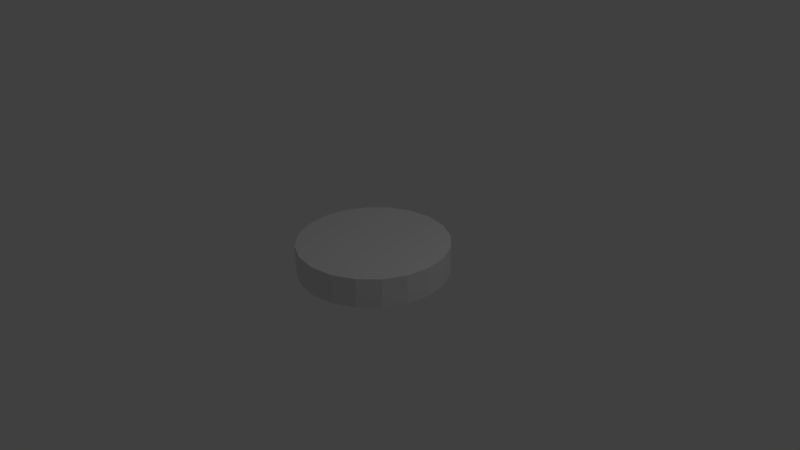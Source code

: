 # Source: coin.blend  (saved by Blender 2.64.0; exported with 4.5.12 LTS)
import bpy
from mathutils import Matrix  # noqa: F401  (used for matrix-valued properties, if any)

bpy.ops.wm.read_factory_settings(use_empty=True)
scene = bpy.context.scene
scene.name = 'Scene'

# ---- collections
col_collection_1 = bpy.data.collections.new('Collection 1'); scene.collection.children.link(col_collection_1)

# ---- world
world_world = bpy.data.worlds.new('World'); scene.world = world_world
world_world.color = (0.05088, 0.05088, 0.05088)
world_world.use_sun_shadow = False
world_world.sun_shadow_jitter_overblur = 0.0
world_world.cycles.sampling_method = 'MANUAL'
world_world.cycles.sample_map_resolution = 256

# ---- cameras
cam_camera = bpy.data.cameras.new('Camera')
cam_camera.clip_end = 100.0
cam_camera.lens = 35.0
cam_camera.sensor_width = 32.0
cam_camera.sensor_height = 18.0
cam_camera.ortho_scale = 7.314
cam_camera.dof.focus_distance = 0.0
cam_camera.dof.aperture_fstop = 128.0

# ---- lights
light_lamp = bpy.data.lights.new('Lamp', 'POINT')
light_lamp.transmission_factor = 0.0
light_lamp.cutoff_distance = 30.0
light_lamp.energy = 100.0
light_lamp.shadow_buffer_clip_start = 1.001
light_lamp.shadow_soft_size = 1.0
light_lamp.shadow_maximum_resolution = 0.006
light_lamp.use_absolute_resolution = True
light_lamp.cycles.use_multiple_importance_sampling = False

# ---- meshes
me_cylinder_001 = bpy.data.meshes.new('Cylinder.001')
me_cylinder_001.from_pydata([(0.0, 0.0, -0.1958), (0.0, 0.0, 0.1958), (0.0, 1.0, -0.1958), (0.0, 1.0, 0.1958), (0.309, 0.9511, -0.1958), (0.309, 0.9511, 0.1958), (0.5878, 0.809, -0.1958), (0.5878, 0.809, 0.1958), (0.809, 0.5878, -0.1958), (0.809, 0.5878, 0.1958), (0.9511, 0.309, -0.1958), (0.9511, 0.309, 0.1958), (1.0, -4.371e-08, -0.1958), (1.0, -4.371e-08, 0.1958), (0.9511, -0.309, -0.1958), (0.9511, -0.309, 0.1958), (0.809, -0.5878, -0.1958), (0.809, -0.5878, 0.1958), (0.5878, -0.809, -0.1958), (0.5878, -0.809, 0.1958), (0.309, -0.9511, -0.1958), (0.309, -0.9511, 0.1958), (-3.258e-07, -1.0, -0.1958), (-3.258e-07, -1.0, 0.1958), (-0.309, -0.9511, -0.1958), (-0.309, -0.9511, 0.1958), (-0.5878, -0.809, -0.1958), (-0.5878, -0.809, 0.1958), (-0.809, -0.5878, -0.1958), (-0.809, -0.5878, 0.1958), (-0.9511, -0.309, -0.1958), (-0.9511, -0.309, 0.1958), (-1.0, 9.656e-07, -0.1958), (-1.0, 9.656e-07, 0.1958), (-0.9511, 0.309, -0.1958), (-0.9511, 0.309, 0.1958), (-0.809, 0.5878, -0.1958), (-0.809, 0.5878, 0.1958), (-0.5878, 0.809, -0.1958), (-0.5878, 0.809, 0.1958), (-0.309, 0.9511, -0.1958), (-0.309, 0.9511, 0.1958)], [], [(0, 2, 4), (1, 5, 3), (2, 3, 5, 4), (0, 4, 6), (1, 7, 5), (4, 5, 7, 6), (0, 6, 8), (1, 9, 7), (6, 7, 9, 8), (0, 8, 10), (1, 11, 9), (8, 9, 11, 10), (0, 10, 12), (1, 13, 11), (10, 11, 13, 12), (0, 12, 14), (1, 15, 13), (12, 13, 15, 14), (0, 14, 16), (1, 17, 15), (14, 15, 17, 16), (0, 16, 18), (1, 19, 17), (16, 17, 19, 18), (0, 18, 20), (1, 21, 19), (18, 19, 21, 20), (0, 20, 22), (1, 23, 21), (20, 21, 23, 22), (0, 22, 24), (1, 25, 23), (22, 23, 25, 24), (0, 24, 26), (1, 27, 25), (24, 25, 27, 26), (0, 26, 28), (1, 29, 27), (26, 27, 29, 28), (0, 28, 30), (1, 31, 29), (28, 29, 31, 30), (0, 30, 32), (1, 33, 31), (30, 31, 33, 32), (0, 32, 34), (1, 35, 33), (32, 33, 35, 34), (0, 34, 36), (1, 37, 35), (34, 35, 37, 36), (0, 36, 38), (1, 39, 37), (36, 37, 39, 38), (0, 38, 40), (1, 41, 39), (38, 39, 41, 40), (0, 40, 2), (1, 3, 41), (40, 41, 3, 2)])
_uv = me_cylinder_001.uv_layers.new(name='UVMap')
_uv.uv.foreach_set('vector', [0.4984, 0.5632, 0.4984, 0.9814, 0.6276, 0.961, 0.4984, 0.5632, 0.6276, 0.961, 0.4984, 0.9814, 0.9999, 0.001436, 0.9999, 0.1252, 0.9499, 0.1252, 0.9499, 0.001436, 0.4984, 0.5632, 0.6276, 0.961, 0.7442, 0.9016, 0.4984, 0.5632, 0.7442, 0.9016, 0.6276, 0.961, 0.9499, 0.001436, 0.9499, 0.1252, 0.8999, 0.1252, 0.8999, 0.001436, 0.4984, 0.5632, 0.7442, 0.9016, 0.8367, 0.809, 0.4984, 0.5632, 0.8367, 0.809, 0.7442, 0.9016, 0.8999, 0.001436, 0.8999, 0.1252, 0.8499, 0.1252, 0.8499, 0.001436, 0.4984, 0.5632, 0.8367, 0.809, 0.8961, 0.6924, 0.4984, 0.5632, 0.8961, 0.6924, 0.8367, 0.809, 0.8499, 0.001436, 0.8499, 0.1252, 0.7999, 0.1252, 0.7999, 0.001436, 0.4984, 0.5632, 0.8961, 0.6924, 0.9166, 0.5632, 0.4984, 0.5632, 0.9166, 0.5632, 0.8961, 0.6924, 0.7999, 0.001436, 0.7999, 0.1252, 0.7499, 0.1252, 0.7499, 0.001436, 0.4984, 0.5632, 0.9166, 0.5632, 0.8961, 0.434, 0.4984, 0.5632, 0.8961, 0.434, 0.9166, 0.5632, 0.7499, 0.001436, 0.7499, 0.1252, 0.6999, 0.1252, 0.6999, 0.001436, 0.4984, 0.5632, 0.8961, 0.434, 0.8367, 0.3174, 0.4984, 0.5632, 0.8367, 0.3174, 0.8961, 0.434, 0.6999, 0.001436, 0.6999, 0.1252, 0.6499, 0.1252, 0.6499, 0.001436, 0.4984, 0.5632, 0.8367, 0.3174, 0.7442, 0.2249, 0.4984, 0.5632, 0.7442, 0.2249, 0.8367, 0.3174, 0.6499, 0.001436, 0.6499, 0.1252, 0.5999, 0.1252, 0.5999, 0.001436, 0.4984, 0.5632, 0.7442, 0.2249, 0.6276, 0.1655, 0.4984, 0.5632, 0.6276, 0.1655, 0.7442, 0.2249, 0.5999, 0.001436, 0.5999, 0.1252, 0.5499, 0.1252, 0.5499, 0.001436, 0.4984, 0.5632, 0.6276, 0.1655, 0.4984, 0.145, 0.4984, 0.5632, 0.4984, 0.145, 0.6276, 0.1655, 0.5499, 0.001436, 0.5499, 0.1252, 0.4999, 0.1252, 0.4999, 0.001436, 0.4984, 0.5632, 0.4984, 0.145, 0.3692, 0.1655, 0.4984, 0.5632, 0.3692, 0.1655, 0.4984, 0.145, 0.4999, 0.001436, 0.4999, 0.1252, 0.4499, 0.1252, 0.4499, 0.001436, 0.4984, 0.5632, 0.3692, 0.1655, 0.2526, 0.2249, 0.4984, 0.5632, 0.2526, 0.2249, 0.3692, 0.1655, 0.4499, 0.001436, 0.4499, 0.1252, 0.3999, 0.1252, 0.3999, 0.001436, 0.4984, 0.5632, 0.2526, 0.2249, 0.1601, 0.3174, 0.4984, 0.5632, 0.1601, 0.3174, 0.2526, 0.2249, 0.3999, 0.001436, 0.3999, 0.1252, 0.3499, 0.1252, 0.3499, 0.001436, 0.4984, 0.5632, 0.1601, 0.3174, 0.1006, 0.434, 0.4984, 0.5632, 0.1006, 0.434, 0.1601, 0.3174, 0.3499, 0.001436, 0.3499, 0.1252, 0.2999, 0.1252, 0.2999, 0.001436, 0.4984, 0.5632, 0.1006, 0.434, 0.08018, 0.5632, 0.4984, 0.5632, 0.08018, 0.5632, 0.1006, 0.434, 0.2999, 0.001436, 0.2999, 0.1252, 0.2499, 0.1252, 0.2499, 0.001436, 0.4984, 0.5632, 0.08018, 0.5632, 0.1007, 0.6924, 0.4984, 0.5632, 0.1007, 0.6924, 0.08018, 0.5632, 0.2499, 0.001436, 0.2499, 0.1252, 0.1999, 0.1252, 0.1999, 0.001436, 0.4984, 0.5632, 0.1007, 0.6924, 0.1601, 0.809, 0.4984, 0.5632, 0.1601, 0.809, 0.1007, 0.6924, 0.1999, 0.001436, 0.1999, 0.1252, 0.1499, 0.1252, 0.1499, 0.001436, 0.4984, 0.5632, 0.1601, 0.809, 0.2526, 0.9016, 0.4984, 0.5632, 0.2526, 0.9016, 0.1601, 0.809, 0.1499, 0.001436, 0.1499, 0.1252, 0.09991, 0.1252, 0.09991, 0.001436, 0.4984, 0.5632, 0.2526, 0.9016, 0.3692, 0.961, 0.4984, 0.5632, 0.3692, 0.961, 0.2526, 0.9016, 0.09991, 0.001436, 0.09991, 0.1252, 0.04991, 0.1252, 0.04991, 0.001436, 0.4984, 0.5632, 0.3692, 0.961, 0.4984, 0.9814, 0.4984, 0.5632, 0.4984, 0.9814, 0.3692, 0.961, 0.04991, 0.001436, 0.04991, 0.1252, -9.375e-05, 0.1252, -9.375e-05, 0.001436])
me_cylinder_001.use_remesh_preserve_volume = False
me_cylinder_001.use_remesh_preserve_attributes = False
me_cylinder_001.use_mirror_vertex_groups = False
me_cylinder_001.update()

# ---- objects
ob_cylinder = bpy.data.objects.new('Cylinder', me_cylinder_001)
ob_lamp = bpy.data.objects.new('Lamp', light_lamp)
ob_camera = bpy.data.objects.new('Camera', cam_camera)

# ---- transforms, parenting, visibility, modifiers, constraints
ob_cylinder.location = (0.0, 0.0, 0.0)
ob_cylinder.lineart.crease_threshold = 0.0
ob_lamp.location = (4.076, 1.005, 5.904)
ob_lamp.rotation_euler = (0.6503, 0.05522, 1.866)
ob_lamp.lock_rotations_4d = False
ob_lamp.empty_display_type = 'ARROWS'
ob_lamp.color = (0.0, 0.0, 0.0, 0.0)
ob_lamp.lineart.crease_threshold = 0.0
ob_camera.location = (7.481, -6.508, 5.344)
ob_camera.rotation_euler = (1.109, 0.01082, 0.8149)
ob_camera.lock_rotations_4d = False
ob_camera.empty_display_type = 'ARROWS'
ob_camera.color = (0.0, 0.0, 0.0, 0.0)
ob_camera.display_type = 'WIRE'
ob_camera.lineart.crease_threshold = 0.0

# ---- collection membership
col_collection_1.objects.link(ob_cylinder)
col_collection_1.objects.link(ob_lamp)
col_collection_1.objects.link(ob_camera)

# ---- scene / render settings (as saved in the file)
scene.camera = ob_camera
scene.frame_start = 1; scene.frame_end = 250; scene.frame_set(1)
scene.render.engine = 'BLENDER_EEVEE_NEXT'
scene.render.image_settings.color_mode = 'RGB'
scene.render.image_settings.compression = 90
scene.render.resolution_percentage = 50
scene.render.dither_intensity = 0.0
scene.render.bake_margin = 2
scene.render.bake_bias = 0.0
scene.cycles.use_denoising = False
scene.cycles.samples = 10
scene.cycles.sampling_pattern = 'TABULATED_SOBOL'
scene.cycles.light_sampling_threshold = 0.0
scene.cycles.use_adaptive_sampling = False
scene.cycles.use_light_tree = False
scene.cycles.blur_glossy = 0.0
scene.cycles.volume_bounces = 1
scene.cycles.pixel_filter_type = 'GAUSSIAN'
scene.cycles.sample_clamp_indirect = 0.0
scene.view_settings.view_transform = 'Standard'
bpy.context.view_layer.update()
